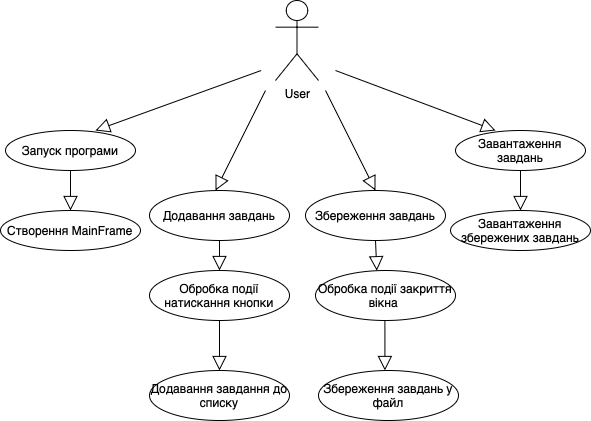

The diagram above was exported from draw.io. Its source (the exported page's mxGraphModel, read from the mxfile embedded in the PNG):
<mxGraphModel dx="1134" dy="681" grid="1" gridSize="10" guides="1" tooltips="1" connect="1" arrows="1" fold="1" page="1" pageScale="1" pageWidth="827" pageHeight="1169" math="0" shadow="0">
  <root>
    <mxCell id="0" />
    <mxCell id="1" parent="0" />
    <mxCell id="TLq618Ba8fs-f6ARX2du-1" value="User&lt;div&gt;&lt;br&gt;&lt;/div&gt;" style="shape=umlActor;verticalLabelPosition=bottom;verticalAlign=top;html=1;" vertex="1" parent="1">
      <mxGeometry x="400" y="50" width="43" height="80" as="geometry" />
    </mxCell>
    <mxCell id="TLq618Ba8fs-f6ARX2du-4" value="Запуск програми" style="ellipse;whiteSpace=wrap;html=1;" vertex="1" parent="1">
      <mxGeometry x="130" y="180" width="130" height="40" as="geometry" />
    </mxCell>
    <mxCell id="TLq618Ba8fs-f6ARX2du-10" value="Створення MainFrame" style="ellipse;whiteSpace=wrap;html=1;" vertex="1" parent="1">
      <mxGeometry x="125" y="260" width="140" height="40" as="geometry" />
    </mxCell>
    <mxCell id="TLq618Ba8fs-f6ARX2du-12" value="Додавання завдань" style="ellipse;whiteSpace=wrap;html=1;" vertex="1" parent="1">
      <mxGeometry x="274" y="240" width="140" height="50" as="geometry" />
    </mxCell>
    <mxCell id="TLq618Ba8fs-f6ARX2du-13" value="Збереження завдань" style="ellipse;whiteSpace=wrap;html=1;" vertex="1" parent="1">
      <mxGeometry x="430" y="240" width="140" height="50" as="geometry" />
    </mxCell>
    <mxCell id="TLq618Ba8fs-f6ARX2du-14" value="Завантаження завдань" style="ellipse;whiteSpace=wrap;html=1;" vertex="1" parent="1">
      <mxGeometry x="580" y="180" width="130" height="40" as="geometry" />
    </mxCell>
    <mxCell id="TLq618Ba8fs-f6ARX2du-15" value="" style="edgeStyle=none;html=1;endArrow=block;endFill=0;endSize=12;verticalAlign=bottom;rounded=0;" edge="1" parent="1">
      <mxGeometry width="160" relative="1" as="geometry">
        <mxPoint x="450" y="140" as="sourcePoint" />
        <mxPoint x="500" y="240" as="targetPoint" />
      </mxGeometry>
    </mxCell>
    <mxCell id="TLq618Ba8fs-f6ARX2du-17" value="" style="edgeStyle=none;html=1;endArrow=block;endFill=0;endSize=12;verticalAlign=bottom;rounded=0;" edge="1" parent="1">
      <mxGeometry width="160" relative="1" as="geometry">
        <mxPoint x="460" y="120" as="sourcePoint" />
        <mxPoint x="620" y="180" as="targetPoint" />
      </mxGeometry>
    </mxCell>
    <mxCell id="TLq618Ba8fs-f6ARX2du-19" value="" style="edgeStyle=none;html=1;endArrow=block;endFill=0;endSize=12;verticalAlign=bottom;rounded=0;exitX=0.679;exitY=-0.006;exitDx=0;exitDy=0;exitPerimeter=0;" edge="1" parent="1">
      <mxGeometry width="160" relative="1" as="geometry">
        <mxPoint x="385.68" y="119.99999999999993" as="sourcePoint" />
        <mxPoint x="220" y="180" as="targetPoint" />
      </mxGeometry>
    </mxCell>
    <mxCell id="TLq618Ba8fs-f6ARX2du-22" value="" style="edgeStyle=none;html=1;endArrow=block;endFill=0;endSize=12;verticalAlign=bottom;rounded=0;" edge="1" parent="1">
      <mxGeometry width="160" relative="1" as="geometry">
        <mxPoint x="390" y="140" as="sourcePoint" />
        <mxPoint x="340" y="240" as="targetPoint" />
      </mxGeometry>
    </mxCell>
    <mxCell id="TLq618Ba8fs-f6ARX2du-25" value="" style="edgeStyle=none;html=1;endArrow=block;endFill=0;endSize=12;verticalAlign=bottom;rounded=0;exitX=0.5;exitY=1;exitDx=0;exitDy=0;" edge="1" parent="1" source="TLq618Ba8fs-f6ARX2du-14">
      <mxGeometry width="160" relative="1" as="geometry">
        <mxPoint x="650" y="260" as="sourcePoint" />
        <mxPoint x="645" y="260" as="targetPoint" />
      </mxGeometry>
    </mxCell>
    <mxCell id="TLq618Ba8fs-f6ARX2du-28" value="" style="edgeStyle=none;html=1;endArrow=block;endFill=0;endSize=12;verticalAlign=bottom;rounded=0;entryX=0.5;entryY=0;entryDx=0;entryDy=0;exitX=0.5;exitY=1;exitDx=0;exitDy=0;" edge="1" parent="1" source="TLq618Ba8fs-f6ARX2du-4" target="TLq618Ba8fs-f6ARX2du-10">
      <mxGeometry width="160" relative="1" as="geometry">
        <mxPoint x="200" y="250" as="sourcePoint" />
        <mxPoint x="275" y="250" as="targetPoint" />
      </mxGeometry>
    </mxCell>
    <mxCell id="TLq618Ba8fs-f6ARX2du-29" value="Обробка події закриття вікна&amp;nbsp;" style="ellipse;whiteSpace=wrap;html=1;" vertex="1" parent="1">
      <mxGeometry x="440" y="320" width="140" height="50" as="geometry" />
    </mxCell>
    <mxCell id="TLq618Ba8fs-f6ARX2du-30" value="Обробка події натискання кнопки" style="ellipse;whiteSpace=wrap;html=1;" vertex="1" parent="1">
      <mxGeometry x="274" y="320" width="140" height="50" as="geometry" />
    </mxCell>
    <mxCell id="TLq618Ba8fs-f6ARX2du-31" value="Завантаження збережених завдань" style="ellipse;whiteSpace=wrap;html=1;" vertex="1" parent="1">
      <mxGeometry x="575" y="260" width="140" height="40" as="geometry" />
    </mxCell>
    <mxCell id="TLq618Ba8fs-f6ARX2du-32" value="" style="edgeStyle=none;html=1;endArrow=block;endFill=0;endSize=12;verticalAlign=bottom;rounded=0;exitX=0.5;exitY=1;exitDx=0;exitDy=0;entryX=0.438;entryY=0.004;entryDx=0;entryDy=0;entryPerimeter=0;" edge="1" parent="1" source="TLq618Ba8fs-f6ARX2du-13" target="TLq618Ba8fs-f6ARX2du-29">
      <mxGeometry width="160" relative="1" as="geometry">
        <mxPoint x="560" y="160" as="sourcePoint" />
        <mxPoint x="560" y="210" as="targetPoint" />
        <Array as="points" />
      </mxGeometry>
    </mxCell>
    <mxCell id="TLq618Ba8fs-f6ARX2du-34" value="" style="edgeStyle=none;html=1;endArrow=block;endFill=0;endSize=12;verticalAlign=bottom;rounded=0;exitX=0.5;exitY=1;exitDx=0;exitDy=0;entryX=0.5;entryY=0;entryDx=0;entryDy=0;" edge="1" parent="1" source="TLq618Ba8fs-f6ARX2du-12" target="TLq618Ba8fs-f6ARX2du-30">
      <mxGeometry width="160" relative="1" as="geometry">
        <mxPoint x="510" y="300" as="sourcePoint" />
        <mxPoint x="511" y="330" as="targetPoint" />
        <Array as="points" />
      </mxGeometry>
    </mxCell>
    <mxCell id="TLq618Ba8fs-f6ARX2du-35" value="" style="edgeStyle=none;html=1;endArrow=block;endFill=0;endSize=12;verticalAlign=bottom;rounded=0;exitX=0.5;exitY=1;exitDx=0;exitDy=0;" edge="1" parent="1" source="TLq618Ba8fs-f6ARX2du-30">
      <mxGeometry width="160" relative="1" as="geometry">
        <mxPoint x="290" y="420" as="sourcePoint" />
        <mxPoint x="344" y="420" as="targetPoint" />
      </mxGeometry>
    </mxCell>
    <mxCell id="TLq618Ba8fs-f6ARX2du-36" value="" style="edgeStyle=none;html=1;endArrow=block;endFill=0;endSize=12;verticalAlign=bottom;rounded=0;exitX=0.5;exitY=1;exitDx=0;exitDy=0;" edge="1" parent="1">
      <mxGeometry width="160" relative="1" as="geometry">
        <mxPoint x="509.40999999999997" y="370" as="sourcePoint" />
        <mxPoint x="509.40999999999997" y="420" as="targetPoint" />
      </mxGeometry>
    </mxCell>
    <mxCell id="TLq618Ba8fs-f6ARX2du-37" value="Додавання завдання до списку" style="ellipse;whiteSpace=wrap;html=1;" vertex="1" parent="1">
      <mxGeometry x="274" y="420" width="140" height="50" as="geometry" />
    </mxCell>
    <mxCell id="TLq618Ba8fs-f6ARX2du-38" value="Збереження завдань у файл" style="ellipse;whiteSpace=wrap;html=1;" vertex="1" parent="1">
      <mxGeometry x="443" y="420" width="140" height="50" as="geometry" />
    </mxCell>
  </root>
</mxGraphModel>